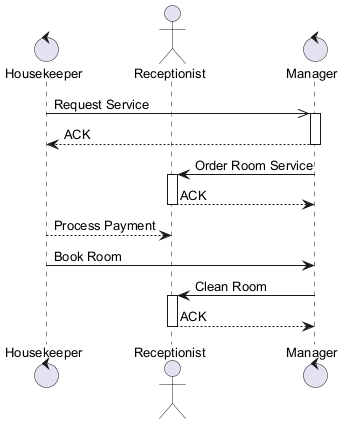

The diagram above was rendered by PlantUML. Its source (embedded in the PNG):
@startuml
skinparam backgroundColor #FFFFFF
skinparam classBackgroundColor #F1F8E9
skinparam classBorderColor #33691E
skinparam defaultFontSize 13
control "Housekeeper" as H
actor "Receptionist" as R
control "Manager" as M
H ->> M : Request Service
activate M
M --> H : ACK
deactivate M
M -> R : Order Room Service
activate R
R --> M : ACK
deactivate R
H --> R : Process Payment
H -> M : Book Room
M -> R : Clean Room
activate R
R --> M : ACK
deactivate R
@enduml